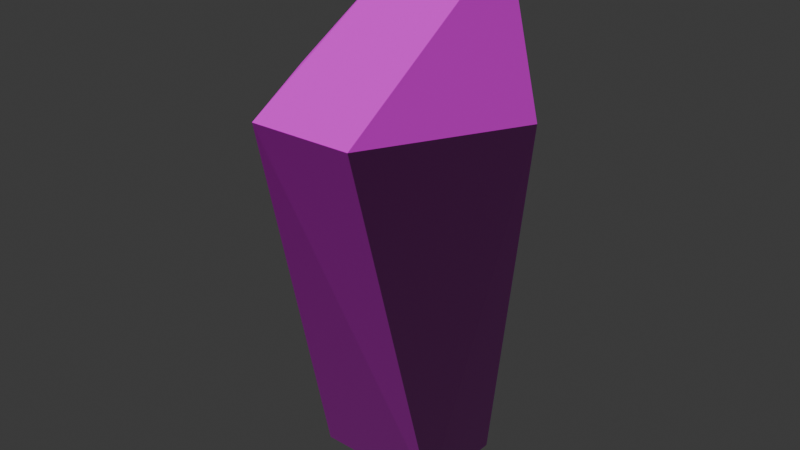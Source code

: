 # Source: crystal_01.blend  (saved by Blender 4.5.90; exported with 4.5.12 LTS)
import bpy
from mathutils import Matrix  # noqa: F401  (used for matrix-valued properties, if any)

bpy.ops.wm.read_factory_settings(use_empty=True)
scene = bpy.context.scene
scene.name = 'Scene'

# ---- collections
col_crystal_01 = bpy.data.collections.new('crystal_01'); scene.collection.children.link(col_crystal_01)

# ---- images (referenced by path relative to the original .blend; pixels are not part of the script)
import os
ASSET_DIR = os.environ.get("B2B_ASSET_DIR", "")  # directory of the original .blend (textures are referenced by path, not embedded)
HERE = os.path.dirname(os.path.abspath(__file__))  # packed textures are extracted next to this script under _unpacked/

def load_image(name, relpath, width, height, colorspace="sRGB"):
    """Load a texture the original file referenced (path relative to the .blend, or extracted next to this script)."""
    p = next((c for c in (os.path.join(HERE, relpath), os.path.join(ASSET_DIR, relpath)) if relpath and os.path.exists(c)), "")
    if p:
        img = bpy.data.images.load(p, check_existing=True)
        img.name = name
    else:  # same state as the original file: an image datablock whose file is absent (Cycles renders it pink)
        img = bpy.data.images.new(name, width, height)
        img.source = "FILE"
        img.filepath = "//" + (relpath or name)
    img.colorspace_settings.name = colorspace
    return img
img_flat_green_png = load_image('flat_green.png', 'flat_green.png', 1024, 1024, 'sRGB')
img_default_n_png = load_image('default_n.png', '', 1024, 1024, 'sRGB')
img_crystals_texture_png = load_image('Crystals_texture.png', 'Crystals_texture.png', 1024, 1024, 'sRGB')

# ---- materials (node trees are filled in below, after node groups)
mat_crystals = bpy.data.materials.new('crystals')
mat_crystals.preview_render_type = 'FLAT'

# ---- material node trees
mat_crystals.use_nodes = True; mat_crystals.node_tree.nodes.clear()
_N = mat_crystals.node_tree.nodes; _L = mat_crystals.node_tree.links
n0 = _N.new('ShaderNodeSeparateXYZ'); n0.name = 'Separate XYZ'; n0.location = (-214, -143)
n1 = _N.new('ShaderNodeOutputMaterial'); n1.name = 'Material Output'; n1.location = (408, 311)
n2 = _N.new('ShaderNodeNormalMap'); n2.name = 'Normal Map'; n2.location = (-187, 74)
n3 = _N.new('ShaderNodeTexImage'); n3.name = 'Image Texture.002'; n3.location = (-520, -263)
n3.label = 'textureMaterial'
n3.image = img_flat_green_png
n4 = _N.new('ShaderNodeTexImage'); n4.name = 'Image Texture.001'; n4.location = (-507, 33)
n4.label = 'textureNormal'
n4.image = img_default_n_png
n5 = _N.new('ShaderNodeBsdfPrincipled'); n5.name = 'Principled BSDF'; n5.location = (103, 244)
n5.label = 'Principled BSDF'
n5.inputs[3].default_value = 1.45
n6 = _N.new('ShaderNodeTexImage'); n6.name = 'Image Texture'; n6.location = (-515, 362)
n6.label = 'textureBase'
n6.image = img_crystals_texture_png
_L.new(n5.outputs[0], n1.inputs[0])
_L.new(n6.outputs[0], n5.inputs[0])
_L.new(n2.outputs[0], n5.inputs[5])
_L.new(n3.outputs[0], n0.inputs[0])
_L.new(n0.outputs[0], n5.inputs[2])
_L.new(n0.outputs[1], n5.inputs[1])
_L.new(n0.outputs[2], n5.inputs[27])
_L.new(n4.outputs[0], n2.inputs[1])
n1.is_active_output = True

# ---- world
world_world = bpy.data.worlds.new('World'); scene.world = world_world
world_world.use_nodes = True; world_world.node_tree.nodes.clear()
_N = world_world.node_tree.nodes; _L = world_world.node_tree.links
n0 = _N.new('ShaderNodeOutputWorld'); n0.name = 'World Output'; n0.location = (300, 300)
n1 = _N.new('ShaderNodeBackground'); n1.name = 'Background'; n1.location = (10, 300)
n1.inputs[0].default_value = (0.05088, 0.05088, 0.05088, 1.0)
_L.new(n1.outputs[0], n0.inputs[0])
n0.is_active_output = True
world_world.color = (0.05088, 0.05088, 0.05088)
world_world.sun_shadow_jitter_overblur = 0.0

# ---- meshes
me_crystal_01 = bpy.data.meshes.new('crystal_01')
me_crystal_01.from_pydata([(-45.42, -15.5, 127.5), (-19.03, -62.27, 128.0), (-16.59, 11.08, 171.2), (13.37, 10.82, 171.8), (-0.7934, 21.35, -0.0008341), (43.92, -16.26, 129.5), (16.7, -62.57, 128.8), (-23.11, -31.56, -0.01371), (-22.98, -0.08208, -0.0118), (20.96, -31.94, 0.01216), (21.27, -0.461, 0.01417)], [], [(0, 1, 2), (2, 3, 4), (5, 3, 6), (2, 1, 3), (3, 1, 6), (0, 7, 1), (7, 0, 8), (1, 9, 6), (9, 1, 7), (9, 5, 6), (5, 9, 10), (4, 3, 5), (4, 5, 10), (2, 4, 0), (0, 4, 8)])
me_crystal_01.polygons.foreach_set('use_smooth', [True] * 15)
_k = set([(0, 1), (0, 2), (0, 7), (0, 8), (1, 2), (1, 6), (1, 7), (1, 9), (2, 3), (2, 4), (3, 4), (3, 5), (3, 6), (4, 5), (5, 6), (5, 10), (6, 9)])
me_crystal_01.attributes.new('sharp_edge', 'BOOLEAN', 'EDGE').data.foreach_set('value', [ (min(e.vertices), max(e.vertices)) in _k for e in me_crystal_01.edges])
_uv = me_crystal_01.uv_layers.new(name='UVmap_0')
_uv.uv.foreach_set('vector', [0.3879, 0.9947, 0.3416, 0.8928, 0.5054, 0.9609, 0.3127, 0.2959, 0.2551, 0.2959, 0.2805, 0.009277, 0.4797, 0.7927, 0.5312, 0.904, 0.3723, 0.825, 0.5054, 0.9609, 0.3416, 0.8928, 0.5312, 0.904, 0.5312, 0.904, 0.3416, 0.8928, 0.3723, 0.825, 0.3892, 0.2959, 0.3972, 0.009277, 0.4897, 0.2959, 0.3972, 0.009277, 0.3892, 0.2959, 0.3401, 0.009277, 0.009315, 0.2959, 0.1636, 0.009277, 0.0741, 0.2959, 0.1636, 0.009277, 0.009315, 0.2959, 0.08325, 0.009277, 0.1636, 0.009277, 0.1744, 0.2959, 0.0741, 0.2959, 0.1744, 0.2959, 0.1636, 0.009277, 0.2208, 0.009277, 0.2805, 0.009277, 0.2551, 0.2959, 0.1744, 0.2959, 0.2805, 0.009277, 0.1744, 0.2959, 0.2208, 0.009277, 0.3127, 0.2959, 0.2805, 0.009277, 0.3892, 0.2959, 0.3892, 0.2959, 0.2805, 0.009277, 0.3401, 0.009277])
_uv.active_render = True
_uv = me_crystal_01.uv_layers.new(name='LightMapUV')
_uv.uv.foreach_set('vector', [0.007812, 0.1016, 0.2078, 0.01074, 0.07416, 0.3325, 0.6294, 0.9922, 0.5112, 0.9922, 0.5635, 0.4053, 0.4038, 0.2817, 0.1857, 0.3828, 0.3408, 0.07129, 0.07416, 0.3325, 0.2078, 0.01074, 0.1857, 0.3828, 0.1857, 0.3828, 0.2078, 0.01074, 0.3408, 0.07129, 0.7861, 0.9922, 0.8027, 0.4053, 0.9922, 0.9922, 0.8027, 0.4053, 0.7861, 0.9922, 0.6855, 0.4053, 0.007812, 0.9922, 0.324, 0.4053, 0.1405, 0.9922, 0.324, 0.4053, 0.007812, 0.9922, 0.1593, 0.4053, 0.324, 0.4053, 0.3459, 0.9922, 0.1405, 0.9922, 0.3459, 0.9922, 0.324, 0.4053, 0.4412, 0.4053, 0.5635, 0.4053, 0.5112, 0.9922, 0.3459, 0.9922, 0.5635, 0.4053, 0.3459, 0.9922, 0.4412, 0.4053, 0.6294, 0.9922, 0.5635, 0.4053, 0.7861, 0.9922, 0.7861, 0.9922, 0.5635, 0.4053, 0.6855, 0.4053])
me_crystal_01.materials.append(None)
me_crystal_01.update()
me_crystal_01.normals_split_custom_set([tuple(v) for v in zip(*[iter([-0.6628, -0.363, 0.6549, -0.6628, -0.363, 0.6549, -0.6628, -0.363, 0.6549, 0.007842, 0.998, 0.06281, 0.007842, 0.998, 0.06281, 0.007841, 0.998, 0.06281, 0.6223, -0.3781, 0.6854, 0.6223, -0.3781, 0.6854, 0.6223, -0.3781, 0.6854, -0.02379, -0.5065, 0.8619, -0.02379, -0.5065, 0.8619, -0.02374, -0.5063, 0.8621, -0.02374, -0.5063, 0.8621, -0.02379, -0.5065, 0.8619, -0.02379, -0.5065, 0.8619, -0.9403, -0.3161, -0.1264, -0.9403, -0.3161, -0.1264, -0.9403, -0.3161, -0.1264, -0.9403, -0.316, -0.1264, -0.9403, -0.316, -0.1264, -0.9403, -0.316, -0.1264, -0.007837, -0.9719, -0.2351, -0.007837, -0.9719, -0.2351, -0.007837, -0.9719, -0.2351, -0.007843, -0.9719, -0.2351, -0.007843, -0.9719, -0.2351, -0.007844, -0.9719, -0.2351, 0.9355, -0.3301, -0.1258, 0.9355, -0.3302, -0.1258, 0.9355, -0.3302, -0.1258, 0.9355, -0.3302, -0.1258, 0.9355, -0.3301, -0.1258, 0.9355, -0.3302, -0.1258, 0.6706, 0.7416, -0.01578, 0.6706, 0.7416, -0.01578, 0.6706, 0.7416, -0.01578, 0.6706, 0.7416, -0.01578, 0.6706, 0.7416, -0.01577, 0.6706, 0.7416, -0.01578, -0.6748, 0.7376, -0.02354, -0.6748, 0.7376, -0.02353, -0.6748, 0.7376, -0.02354, -0.6748, 0.7376, -0.02354, -0.6748, 0.7376, -0.02353, -0.6748, 0.7376, -0.02355])] * 3)])

# ---- objects
ob_crystal_01 = bpy.data.objects.new('crystal_01', me_crystal_01)

# ---- transforms, parenting, visibility, modifiers, constraints
ob_crystal_01.location = (0.0, 0.0, 0.0)
ob_crystal_01.scale = (0.01, 0.01, 0.01)
ob_crystal_01.color = (0.8, 0.8, 0.8, 1.0)
ob_crystal_01.material_slots[0].link = 'OBJECT'; ob_crystal_01.material_slots[0].material = mat_crystals

# ---- collection membership
col_crystal_01.objects.link(ob_crystal_01)

# ---- scene / render settings (as saved in the file)
scene.frame_start = 1; scene.frame_end = 250; scene.frame_set(1)
scene.render.engine = 'BLENDER_EEVEE_NEXT'
scene.render.fps = 25
bpy.context.view_layer.update()

# ---- added for rendering (the .blend has no active camera and no usable light): camera, sun
cam_auto = bpy.data.cameras.new('AutoCamera')
cam_auto.lens = 50.0
cam_auto.sensor_width = 36.0
cam_auto.clip_end = 1000.0
ob_auto_camera = bpy.data.objects.new('AutoCamera', cam_auto)
scene.collection.objects.link(ob_auto_camera)
ob_auto_camera.location = (1.94558, -2.54982, 2.42162)
ob_auto_camera.rotation_euler = (1.09748, -7.21219e-08, 0.694738)
scene.camera = ob_auto_camera
light_auto_sun = bpy.data.lights.new('AutoSun', 'SUN')
light_auto_sun.energy = 3.0
light_auto_sun.angle = 0.0523599
ob_auto_sun = bpy.data.objects.new('AutoSun', light_auto_sun)
scene.collection.objects.link(ob_auto_sun)
ob_auto_sun.rotation_euler = (0.872665, 0.174533, 0.523599)
bpy.context.view_layer.update()
